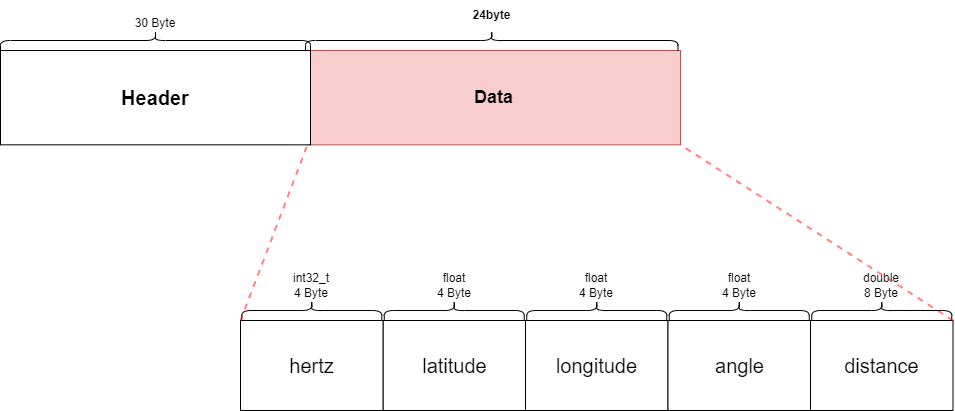

The diagram above was exported from draw.io. Its source (the exported page's mxGraphModel, read from the mxfile embedded in the PNG):
<mxGraphModel dx="653" dy="797" grid="1" gridSize="10" guides="1" tooltips="1" connect="1" arrows="1" fold="1" page="1" pageScale="1" pageWidth="850" pageHeight="1100" math="0" shadow="0">
  <root>
    <mxCell id="0" />
    <mxCell id="1" parent="0" />
    <mxCell id="WWIeFXvUkdZynJXVW3eM-1" value="Data" style="rounded=0;whiteSpace=wrap;html=1;fontSize=18;fillColor=#f8cecc;strokeColor=#b85450;fontStyle=1" parent="1" vertex="1">
      <mxGeometry x="347" y="320" width="373" height="94.33" as="geometry" />
    </mxCell>
    <mxCell id="WWIeFXvUkdZynJXVW3eM-2" value="" style="shape=curlyBracket;whiteSpace=wrap;html=1;rounded=1;flipH=1;rotation=-90;" parent="1" vertex="1">
      <mxGeometry x="521.25" y="123.75" width="20" height="372.5" as="geometry" />
    </mxCell>
    <mxCell id="WWIeFXvUkdZynJXVW3eM-3" value="24byte" style="rounded=0;whiteSpace=wrap;html=1;strokeColor=#FFFFFF;fillColor=none;fontStyle=1" parent="1" vertex="1">
      <mxGeometry x="411.87" y="270" width="238.75" height="30" as="geometry" />
    </mxCell>
    <mxCell id="WWIeFXvUkdZynJXVW3eM-16" value="&lt;p&gt;latitude&lt;/p&gt;" style="rounded=0;whiteSpace=wrap;html=1;fontSize=20;" parent="1" vertex="1">
      <mxGeometry x="422.50000000000006" y="590" width="142.5" height="90" as="geometry" />
    </mxCell>
    <mxCell id="WWIeFXvUkdZynJXVW3eM-17" value="" style="shape=curlyBracket;whiteSpace=wrap;html=1;rounded=1;flipH=1;rotation=-90;" parent="1" vertex="1">
      <mxGeometry x="483.74999999999994" y="510" width="20" height="140" as="geometry" />
    </mxCell>
    <mxCell id="WWIeFXvUkdZynJXVW3eM-18" value="float&lt;br&gt;4 Byte" style="rounded=0;whiteSpace=wrap;html=1;strokeColor=#FFFFFF;fillColor=none;" parent="1" vertex="1">
      <mxGeometry x="453.74999999999994" y="540" width="80" height="30" as="geometry" />
    </mxCell>
    <mxCell id="WWIeFXvUkdZynJXVW3eM-19" value="&lt;p&gt;longitude&lt;/p&gt;" style="rounded=0;whiteSpace=wrap;html=1;fontSize=20;" parent="1" vertex="1">
      <mxGeometry x="565" y="590" width="142.5" height="90" as="geometry" />
    </mxCell>
    <mxCell id="WWIeFXvUkdZynJXVW3eM-20" value="" style="shape=curlyBracket;whiteSpace=wrap;html=1;rounded=1;flipH=1;rotation=-90;" parent="1" vertex="1">
      <mxGeometry x="626.25" y="510" width="20" height="140" as="geometry" />
    </mxCell>
    <mxCell id="WWIeFXvUkdZynJXVW3eM-21" value="float&lt;br&gt;4 Byte" style="rounded=0;whiteSpace=wrap;html=1;strokeColor=#FFFFFF;fillColor=none;" parent="1" vertex="1">
      <mxGeometry x="596.25" y="540" width="80" height="30" as="geometry" />
    </mxCell>
    <mxCell id="WWIeFXvUkdZynJXVW3eM-22" value="&lt;p&gt;angle&lt;/p&gt;" style="rounded=0;whiteSpace=wrap;html=1;fontSize=20;" parent="1" vertex="1">
      <mxGeometry x="707.5" y="590" width="142.5" height="90" as="geometry" />
    </mxCell>
    <mxCell id="WWIeFXvUkdZynJXVW3eM-23" value="" style="shape=curlyBracket;whiteSpace=wrap;html=1;rounded=1;flipH=1;rotation=-90;" parent="1" vertex="1">
      <mxGeometry x="768.75" y="510" width="20" height="140" as="geometry" />
    </mxCell>
    <mxCell id="WWIeFXvUkdZynJXVW3eM-24" value="float&lt;br&gt;4 Byte" style="rounded=0;whiteSpace=wrap;html=1;strokeColor=#FFFFFF;fillColor=none;" parent="1" vertex="1">
      <mxGeometry x="738.75" y="540" width="80" height="30" as="geometry" />
    </mxCell>
    <mxCell id="WWIeFXvUkdZynJXVW3eM-25" value="&lt;p&gt;distance&lt;/p&gt;" style="rounded=0;whiteSpace=wrap;html=1;fontSize=20;" parent="1" vertex="1">
      <mxGeometry x="850" y="590" width="142.5" height="90" as="geometry" />
    </mxCell>
    <mxCell id="WWIeFXvUkdZynJXVW3eM-26" value="" style="shape=curlyBracket;whiteSpace=wrap;html=1;rounded=1;flipH=1;rotation=-90;" parent="1" vertex="1">
      <mxGeometry x="911.25" y="510" width="20" height="140" as="geometry" />
    </mxCell>
    <mxCell id="WWIeFXvUkdZynJXVW3eM-27" value="double&lt;br&gt;8 Byte" style="rounded=0;whiteSpace=wrap;html=1;strokeColor=#FFFFFF;fillColor=none;" parent="1" vertex="1">
      <mxGeometry x="881.25" y="540" width="80" height="30" as="geometry" />
    </mxCell>
    <mxCell id="WWIeFXvUkdZynJXVW3eM-28" value="&lt;p&gt;hertz&lt;/p&gt;" style="rounded=0;whiteSpace=wrap;html=1;fontSize=20;" parent="1" vertex="1">
      <mxGeometry x="280.00000000000006" y="590" width="142.5" height="90" as="geometry" />
    </mxCell>
    <mxCell id="WWIeFXvUkdZynJXVW3eM-29" value="" style="shape=curlyBracket;whiteSpace=wrap;html=1;rounded=1;flipH=1;rotation=-90;" parent="1" vertex="1">
      <mxGeometry x="341.25000000000006" y="510" width="20" height="140" as="geometry" />
    </mxCell>
    <mxCell id="WWIeFXvUkdZynJXVW3eM-30" value="int32_t&lt;br&gt;4 Byte" style="rounded=0;whiteSpace=wrap;html=1;strokeColor=#FFFFFF;fillColor=none;" parent="1" vertex="1">
      <mxGeometry x="311.24999999999994" y="540" width="80" height="30" as="geometry" />
    </mxCell>
    <mxCell id="WWIeFXvUkdZynJXVW3eM-34" value="" style="endArrow=none;dashed=1;html=1;fontSize=20;entryX=0;entryY=1;entryDx=0;entryDy=0;exitX=0;exitY=0;exitDx=0;exitDy=0;strokeColor=#FF0303;strokeWidth=2;opacity=50;" parent="1" source="WWIeFXvUkdZynJXVW3eM-28" target="WWIeFXvUkdZynJXVW3eM-1" edge="1">
      <mxGeometry width="50" height="50" relative="1" as="geometry">
        <mxPoint x="133.75" y="908" as="sourcePoint" />
        <mxPoint x="430.75" y="720" as="targetPoint" />
      </mxGeometry>
    </mxCell>
    <mxCell id="WWIeFXvUkdZynJXVW3eM-35" value="" style="endArrow=none;dashed=1;html=1;fontSize=20;entryX=1;entryY=1;entryDx=0;entryDy=0;exitX=1;exitY=0;exitDx=0;exitDy=0;strokeColor=#FF0303;strokeWidth=2;opacity=50;" parent="1" source="WWIeFXvUkdZynJXVW3eM-25" target="WWIeFXvUkdZynJXVW3eM-1" edge="1">
      <mxGeometry width="50" height="50" relative="1" as="geometry">
        <mxPoint x="1335" y="570" as="sourcePoint" />
        <mxPoint x="357" y="424" as="targetPoint" />
      </mxGeometry>
    </mxCell>
    <mxCell id="WWIeFXvUkdZynJXVW3eM-36" value="" style="shape=curlyBracket;whiteSpace=wrap;html=1;rounded=1;flipH=1;rotation=-90;" parent="1" vertex="1">
      <mxGeometry x="185" y="155" width="20" height="310" as="geometry" />
    </mxCell>
    <mxCell id="WWIeFXvUkdZynJXVW3eM-37" value="&lt;h4 style=&quot;font-size: 20px&quot;&gt;Header&lt;/h4&gt;" style="rounded=0;whiteSpace=wrap;html=1;fontSize=20;" parent="1" vertex="1">
      <mxGeometry x="40" y="320" width="310" height="94.33" as="geometry" />
    </mxCell>
    <mxCell id="WWIeFXvUkdZynJXVW3eM-38" value="&lt;br&gt;30 Byte" style="rounded=0;whiteSpace=wrap;html=1;strokeColor=#FFFFFF;fillColor=none;" parent="1" vertex="1">
      <mxGeometry x="155" y="270" width="80" height="30" as="geometry" />
    </mxCell>
  </root>
</mxGraphModel>